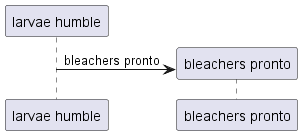

The diagram above was rendered by PlantUML. Its source (embedded in the PNG):
@startuml
participant "larvae humble" as 0
create participant "bleachers pronto" as 1
0 -> 1 : bleachers pronto
@enduml